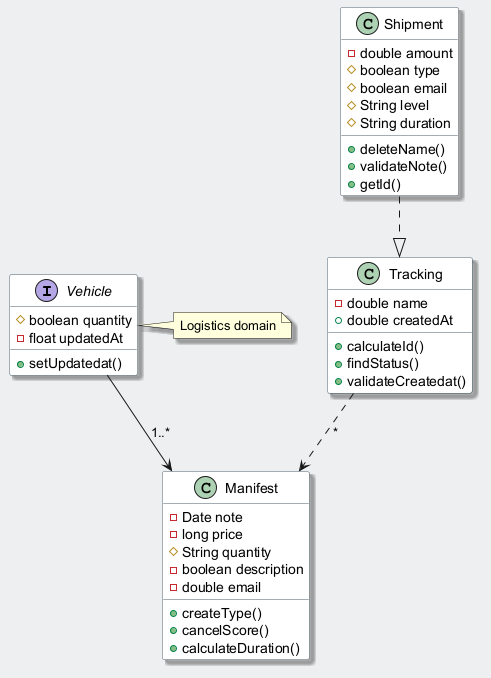

The diagram above was rendered by PlantUML. Its source (embedded in the PNG):
@startuml
skinparam backgroundColor #ECEFF1
skinparam classBackgroundColor #FFFFFF
skinparam classBorderColor #455A64
skinparam shadowing true
interface Vehicle {
  #boolean quantity
  -float updatedAt
  +setUpdatedat()
}
class Manifest {
  -Date note
  -long price
  #String quantity
  -boolean description
  -double email
  +createType()
  +cancelScore()
  +calculateDuration()
}
class Tracking {
  -double name
  +double createdAt
  +calculateId()
  +findStatus()
  +validateCreatedat()
}
class Shipment {
  -double amount
  #boolean type
  #boolean email
  #String level
  #String duration
  +deleteName()
  +validateNote()
  +getId()
}
Vehicle --> Manifest : "1..*"
Shipment ..|> Tracking
Tracking ..> Manifest : "*"
note right of Vehicle : Logistics domain
@enduml